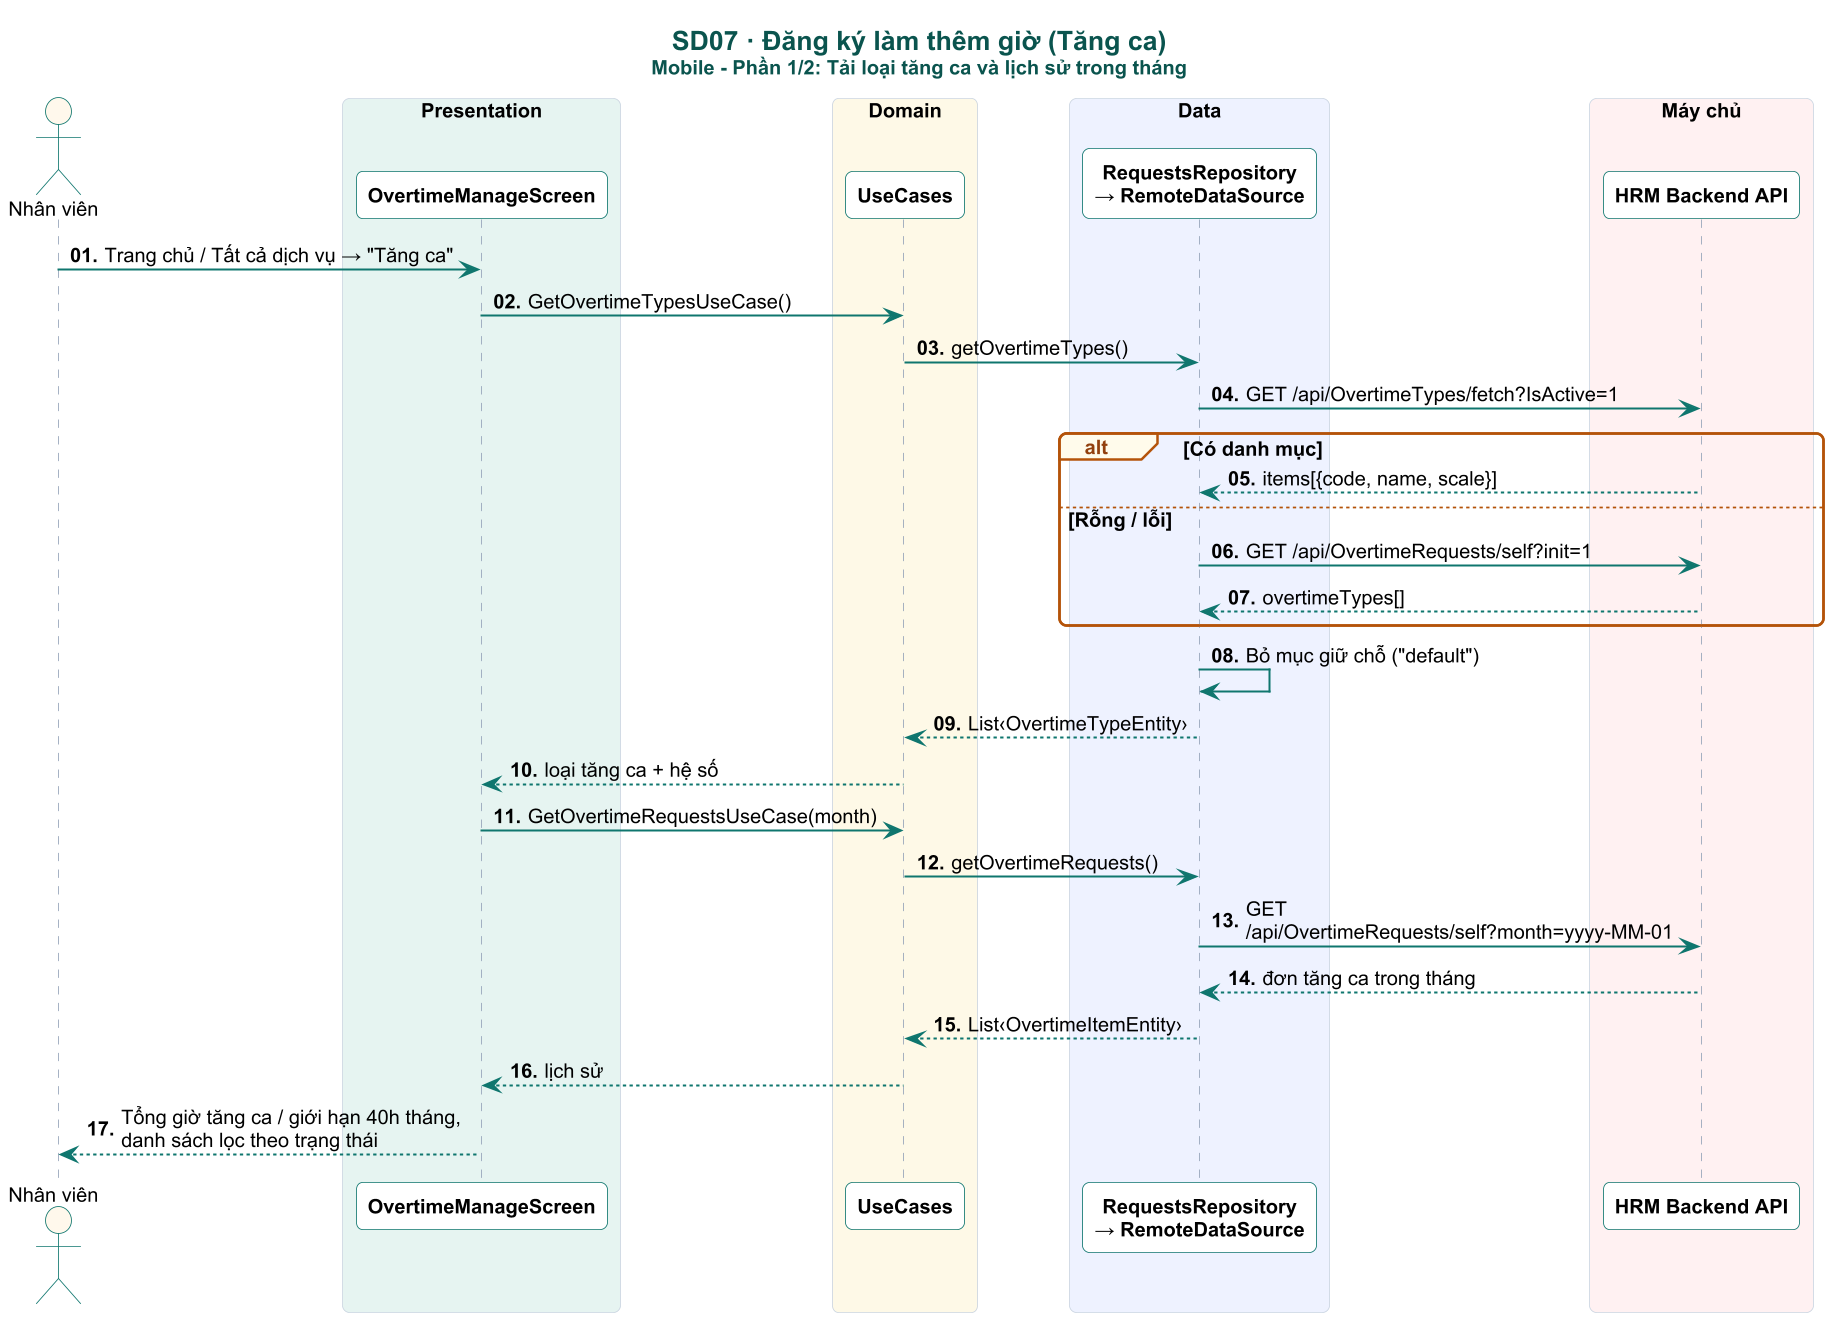

The diagram above was rendered by PlantUML. Its source (embedded in the PNG):
@startuml

skinparam dpi 160
skinparam defaultFontName Arial
skinparam defaultFontSize 12
skinparam shadowing false
skinparam roundCorner 8
skinparam maxMessageSize 230
skinparam sequenceMessageAlign left
skinparam responseMessageBelowArrow true
skinparam ParticipantPadding 4
skinparam BoxPadding 4
skinparam titleFontSize 16
skinparam titleFontStyle bold
skinparam titleFontColor #0A544E
skinparam sequence {
  ArrowColor #0F766E
  ArrowThickness 1.2
  LifeLineBorderColor #94A3B8
  LifeLineBackgroundColor #CCFBF1
  ParticipantBorderColor #0F766E
  ParticipantBackgroundColor #FFFFFF
  ParticipantFontStyle bold
  ActorBorderColor #0F766E
  ActorBackgroundColor #FFF8EC
  BoxBorderColor #CBD5E1
  GroupBorderColor #B45309
  GroupBackgroundColor #FFFBEB
  GroupHeaderFontColor #92400E
  DividerBackgroundColor #F0FDFA
  DividerBorderColor #0F766E
  ReferenceBackgroundColor #F8FAFC
}
skinparam note {
  BackgroundColor #FFF8EC
  BorderColor #F59E0B
  FontSize 11
}

autonumber "<b>00."
title SD07 · Đăng ký làm thêm giờ (Tăng ca)\n<size:12>Mobile - Phần 1/2: Tải loại tăng ca và lịch sử trong tháng</size>
actor "Nhân viên" as U
box "Presentation" #E6F4F1
participant "OvertimeManageScreen" as S
participant "OvertimeRequestModal" as M
end box
box "Domain" #FEF9E7
participant "UseCases" as UC
end box
box "Data" #EEF2FF
participant "RequestsRepository\n→ RemoteDataSource" as REPO
end box

box "Máy chủ" #FFF1F2
participant "HRM Backend API" as API
end box


hide unlinked

U -> S : Trang chủ / Tất cả dịch vụ → "Tăng ca"
S -> UC : GetOvertimeTypesUseCase()
UC -> REPO : getOvertimeTypes()
REPO -> API : GET /api/OvertimeTypes/fetch?IsActive=1
alt Có danh mục
  API --> REPO : items[{code, name, scale}]
else Rỗng / lỗi
  REPO -> API : GET /api/OvertimeRequests/self?init=1
  API --> REPO : overtimeTypes[]
end
REPO -> REPO : Bỏ mục giữ chỗ ("default")
REPO --> UC : List‹OvertimeTypeEntity›
UC --> S : loại tăng ca + hệ số
S -> UC : GetOvertimeRequestsUseCase(month)
UC -> REPO : getOvertimeRequests()
REPO -> API : GET /api/OvertimeRequests/self?month=yyyy-MM-01
API --> REPO : đơn tăng ca trong tháng
REPO --> UC : List‹OvertimeItemEntity›
UC --> S : lịch sử
S --> U : Tổng giờ tăng ca / giới hạn 40h tháng,\ndanh sách lọc theo trạng thái
@enduml